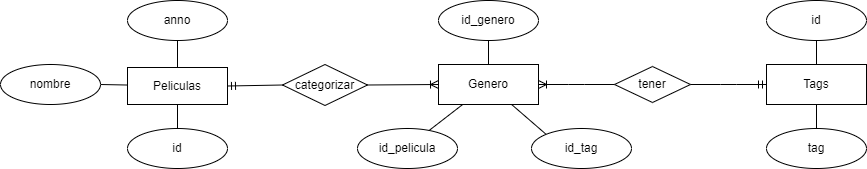

The diagram above was exported from draw.io. Its source (the exported page's mxGraphModel, read from the mxfile embedded in the PNG):
<mxGraphModel dx="2074" dy="780" grid="0" gridSize="10" guides="1" tooltips="1" connect="1" arrows="1" fold="1" page="0" pageScale="1" pageWidth="827" pageHeight="1169" background="#FFFFFF" math="0" shadow="0">
  <root>
    <mxCell id="0" />
    <mxCell id="1" parent="0" />
    <mxCell id="tfyHOBbm-XOSJxgPnprH-27" style="rounded=0;orthogonalLoop=1;jettySize=auto;html=1;entryX=0.69;entryY=0.1;entryDx=0;entryDy=0;endArrow=none;endFill=0;entryPerimeter=0;" parent="1" source="tfyHOBbm-XOSJxgPnprH-1" target="tfyHOBbm-XOSJxgPnprH-3" edge="1">
      <mxGeometry relative="1" as="geometry" />
    </mxCell>
    <mxCell id="tfyHOBbm-XOSJxgPnprH-28" style="rounded=0;orthogonalLoop=1;jettySize=auto;html=1;entryX=0.5;entryY=1;entryDx=0;entryDy=0;endArrow=none;endFill=0;" parent="1" source="tfyHOBbm-XOSJxgPnprH-1" target="tfyHOBbm-XOSJxgPnprH-2" edge="1">
      <mxGeometry relative="1" as="geometry" />
    </mxCell>
    <mxCell id="tfyHOBbm-XOSJxgPnprH-29" style="rounded=0;orthogonalLoop=1;jettySize=auto;html=1;entryX=0;entryY=0;entryDx=0;entryDy=0;endArrow=none;endFill=0;" parent="1" source="tfyHOBbm-XOSJxgPnprH-1" target="tfyHOBbm-XOSJxgPnprH-4" edge="1">
      <mxGeometry relative="1" as="geometry" />
    </mxCell>
    <mxCell id="tfyHOBbm-XOSJxgPnprH-1" value="Genero" style="whiteSpace=wrap;html=1;align=center;" parent="1" vertex="1">
      <mxGeometry x="154" y="337" width="100" height="40" as="geometry" />
    </mxCell>
    <mxCell id="tfyHOBbm-XOSJxgPnprH-2" value="id_genero" style="ellipse;whiteSpace=wrap;html=1;align=center;" parent="1" vertex="1">
      <mxGeometry x="154" y="273" width="100" height="40" as="geometry" />
    </mxCell>
    <mxCell id="tfyHOBbm-XOSJxgPnprH-3" value="id_pelicula" style="ellipse;whiteSpace=wrap;html=1;align=center;" parent="1" vertex="1">
      <mxGeometry x="73" y="401" width="100" height="40" as="geometry" />
    </mxCell>
    <mxCell id="tfyHOBbm-XOSJxgPnprH-4" value="id_tag" style="ellipse;whiteSpace=wrap;html=1;align=center;" parent="1" vertex="1">
      <mxGeometry x="247" y="401" width="100" height="40" as="geometry" />
    </mxCell>
    <mxCell id="tfyHOBbm-XOSJxgPnprH-19" style="rounded=0;orthogonalLoop=1;jettySize=auto;html=1;entryX=1;entryY=0.5;entryDx=0;entryDy=0;endArrow=none;endFill=0;" parent="1" source="tfyHOBbm-XOSJxgPnprH-5" target="tfyHOBbm-XOSJxgPnprH-6" edge="1">
      <mxGeometry relative="1" as="geometry" />
    </mxCell>
    <mxCell id="tfyHOBbm-XOSJxgPnprH-20" value="" style="rounded=0;orthogonalLoop=1;jettySize=auto;html=1;endArrow=none;endFill=0;entryX=0.5;entryY=0;entryDx=0;entryDy=0;" parent="1" source="tfyHOBbm-XOSJxgPnprH-5" target="tfyHOBbm-XOSJxgPnprH-43" edge="1">
      <mxGeometry relative="1" as="geometry">
        <mxPoint x="-184.4598272854073" y="397.1643548887296" as="targetPoint" />
      </mxGeometry>
    </mxCell>
    <mxCell id="tfyHOBbm-XOSJxgPnprH-21" style="rounded=0;orthogonalLoop=1;jettySize=auto;html=1;endArrow=none;endFill=0;" parent="1" source="tfyHOBbm-XOSJxgPnprH-5" target="tfyHOBbm-XOSJxgPnprH-8" edge="1">
      <mxGeometry relative="1" as="geometry" />
    </mxCell>
    <mxCell id="tfyHOBbm-XOSJxgPnprH-5" value="Peliculas" style="whiteSpace=wrap;html=1;align=center;" parent="1" vertex="1">
      <mxGeometry x="-157" y="340" width="100" height="37" as="geometry" />
    </mxCell>
    <mxCell id="tfyHOBbm-XOSJxgPnprH-6" value="nombre" style="ellipse;whiteSpace=wrap;html=1;align=center;" parent="1" vertex="1">
      <mxGeometry x="-284" y="337" width="100" height="40" as="geometry" />
    </mxCell>
    <mxCell id="tfyHOBbm-XOSJxgPnprH-8" value="anno" style="ellipse;whiteSpace=wrap;html=1;align=center;" parent="1" vertex="1">
      <mxGeometry x="-157" y="273" width="100" height="40" as="geometry" />
    </mxCell>
    <mxCell id="tfyHOBbm-XOSJxgPnprH-24" style="rounded=0;orthogonalLoop=1;jettySize=auto;html=1;endArrow=none;endFill=0;entryX=0.5;entryY=1;entryDx=0;entryDy=0;" parent="1" source="tfyHOBbm-XOSJxgPnprH-15" target="tfyHOBbm-XOSJxgPnprH-33" edge="1">
      <mxGeometry relative="1" as="geometry">
        <mxPoint x="532" y="313" as="targetPoint" />
      </mxGeometry>
    </mxCell>
    <mxCell id="tfyHOBbm-XOSJxgPnprH-26" style="rounded=0;orthogonalLoop=1;jettySize=auto;html=1;entryX=0.5;entryY=0;entryDx=0;entryDy=0;endArrow=none;endFill=0;" parent="1" source="tfyHOBbm-XOSJxgPnprH-15" target="tfyHOBbm-XOSJxgPnprH-17" edge="1">
      <mxGeometry relative="1" as="geometry" />
    </mxCell>
    <mxCell id="tfyHOBbm-XOSJxgPnprH-15" value="Tags" style="whiteSpace=wrap;html=1;align=center;" parent="1" vertex="1">
      <mxGeometry x="482" y="337" width="100" height="40" as="geometry" />
    </mxCell>
    <mxCell id="tfyHOBbm-XOSJxgPnprH-17" value="tag" style="ellipse;whiteSpace=wrap;html=1;align=center;" parent="1" vertex="1">
      <mxGeometry x="482" y="401" width="100" height="40" as="geometry" />
    </mxCell>
    <mxCell id="tfyHOBbm-XOSJxgPnprH-22" value="categorizar" style="shape=rhombus;perimeter=rhombusPerimeter;whiteSpace=wrap;html=1;align=center;" parent="1" vertex="1">
      <mxGeometry x="-2" y="337" width="85" height="41" as="geometry" />
    </mxCell>
    <mxCell id="tfyHOBbm-XOSJxgPnprH-23" value="tener" style="shape=rhombus;perimeter=rhombusPerimeter;whiteSpace=wrap;html=1;align=center;" parent="1" vertex="1">
      <mxGeometry x="330" y="339" width="76" height="36" as="geometry" />
    </mxCell>
    <mxCell id="tfyHOBbm-XOSJxgPnprH-30" value="" style="fontSize=12;html=1;endArrow=ERmandOne;rounded=0;entryX=1;entryY=0.5;entryDx=0;entryDy=0;exitX=0;exitY=0.5;exitDx=0;exitDy=0;" parent="1" source="tfyHOBbm-XOSJxgPnprH-22" target="tfyHOBbm-XOSJxgPnprH-5" edge="1">
      <mxGeometry width="100" height="100" relative="1" as="geometry">
        <mxPoint x="-33" y="511" as="sourcePoint" />
        <mxPoint x="67" y="411" as="targetPoint" />
      </mxGeometry>
    </mxCell>
    <mxCell id="tfyHOBbm-XOSJxgPnprH-31" value="" style="fontSize=12;html=1;endArrow=ERoneToMany;rounded=0;entryX=0;entryY=0.5;entryDx=0;entryDy=0;exitX=1;exitY=0.5;exitDx=0;exitDy=0;" parent="1" source="tfyHOBbm-XOSJxgPnprH-22" target="tfyHOBbm-XOSJxgPnprH-1" edge="1">
      <mxGeometry width="100" height="100" relative="1" as="geometry">
        <mxPoint x="90" y="524" as="sourcePoint" />
        <mxPoint x="190" y="424" as="targetPoint" />
      </mxGeometry>
    </mxCell>
    <mxCell id="tfyHOBbm-XOSJxgPnprH-33" value="id" style="ellipse;whiteSpace=wrap;html=1;align=center;" parent="1" vertex="1">
      <mxGeometry x="482" y="273" width="100" height="40" as="geometry" />
    </mxCell>
    <mxCell id="tfyHOBbm-XOSJxgPnprH-34" value="" style="edgeStyle=entityRelationEdgeStyle;fontSize=12;html=1;endArrow=ERoneToMany;rounded=0;entryX=1;entryY=0.5;entryDx=0;entryDy=0;exitX=0;exitY=0.5;exitDx=0;exitDy=0;" parent="1" source="tfyHOBbm-XOSJxgPnprH-23" target="tfyHOBbm-XOSJxgPnprH-1" edge="1">
      <mxGeometry width="100" height="100" relative="1" as="geometry">
        <mxPoint x="367" y="547" as="sourcePoint" />
        <mxPoint x="467" y="447" as="targetPoint" />
      </mxGeometry>
    </mxCell>
    <mxCell id="tfyHOBbm-XOSJxgPnprH-35" value="" style="edgeStyle=entityRelationEdgeStyle;fontSize=12;html=1;endArrow=ERmandOne;rounded=0;entryX=0;entryY=0.5;entryDx=0;entryDy=0;exitX=1;exitY=0.5;exitDx=0;exitDy=0;" parent="1" source="tfyHOBbm-XOSJxgPnprH-23" target="tfyHOBbm-XOSJxgPnprH-15" edge="1">
      <mxGeometry width="100" height="100" relative="1" as="geometry">
        <mxPoint x="385" y="606" as="sourcePoint" />
        <mxPoint x="485" y="506" as="targetPoint" />
      </mxGeometry>
    </mxCell>
    <mxCell id="tfyHOBbm-XOSJxgPnprH-43" value="id" style="ellipse;whiteSpace=wrap;html=1;align=center;" parent="1" vertex="1">
      <mxGeometry x="-157" y="401" width="100" height="40" as="geometry" />
    </mxCell>
  </root>
</mxGraphModel>